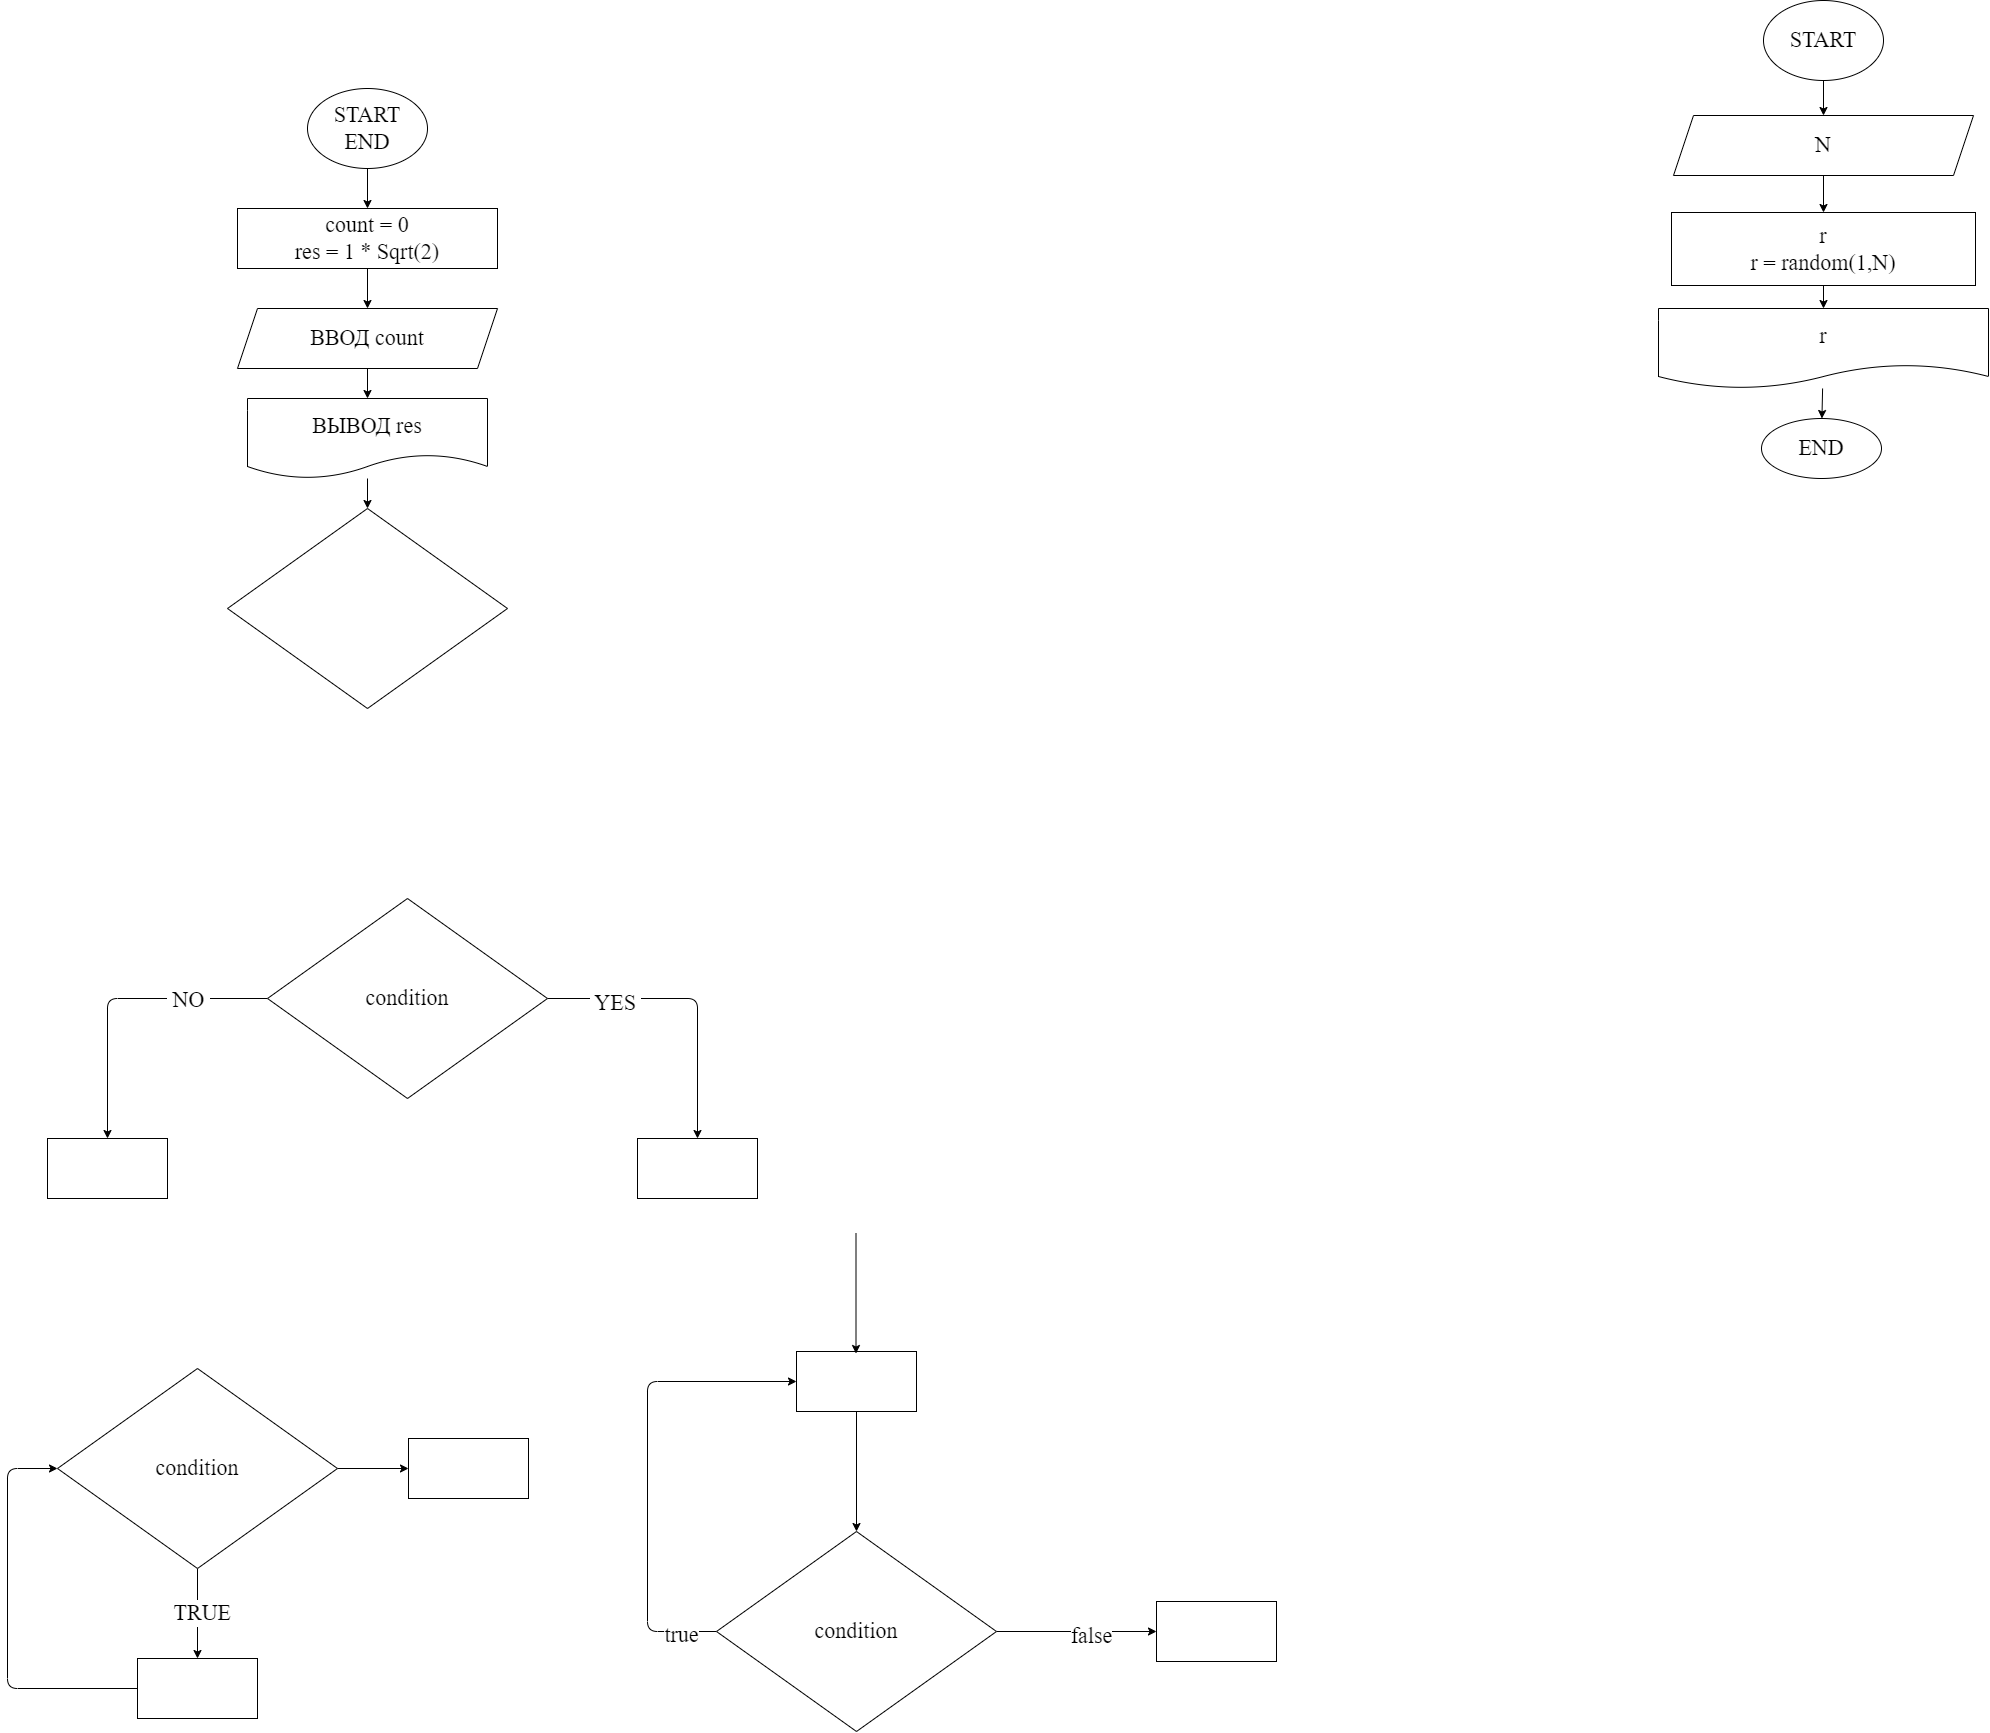

The diagram above was exported from draw.io. Its source (the exported page's mxGraphModel, read from the mxfile embedded in the PNG):
<mxGraphModel dx="686" dy="831" grid="0" gridSize="10" guides="1" tooltips="1" connect="1" arrows="1" fold="1" page="0" pageScale="1" pageWidth="1000" pageHeight="700" math="0" shadow="0">
  <root>
    <mxCell id="0" />
    <mxCell id="1" parent="0" />
    <mxCell id="7" value="" style="edgeStyle=none;html=1;fontFamily=Fira Code;fontSize=22;" parent="1" source="2" target="6" edge="1">
      <mxGeometry relative="1" as="geometry" />
    </mxCell>
    <mxCell id="2" value="START&lt;br&gt;END" style="ellipse;whiteSpace=wrap;html=1;fontFamily=Fira Code;fontSize=22;" parent="1" vertex="1">
      <mxGeometry x="350" y="10" width="120" height="80" as="geometry" />
    </mxCell>
    <mxCell id="9" value="" style="edgeStyle=none;html=1;fontFamily=Fira Code;fontSize=22;" parent="1" source="6" target="8" edge="1">
      <mxGeometry relative="1" as="geometry" />
    </mxCell>
    <mxCell id="6" value="count = 0&lt;br&gt;res = 1 * Sqrt(2)" style="whiteSpace=wrap;html=1;fontSize=22;fontFamily=Fira Code;" parent="1" vertex="1">
      <mxGeometry x="280" y="130" width="260" height="60" as="geometry" />
    </mxCell>
    <mxCell id="11" value="" style="edgeStyle=none;html=1;fontFamily=Fira Code;fontSize=22;" parent="1" source="8" target="10" edge="1">
      <mxGeometry relative="1" as="geometry" />
    </mxCell>
    <mxCell id="8" value="ВВОД count" style="shape=parallelogram;perimeter=parallelogramPerimeter;whiteSpace=wrap;html=1;fixedSize=1;fontSize=22;fontFamily=Fira Code;" parent="1" vertex="1">
      <mxGeometry x="280" y="230" width="260" height="60" as="geometry" />
    </mxCell>
    <mxCell id="14" value="" style="edgeStyle=none;html=1;fontFamily=Fira Code;fontSize=22;" parent="1" source="10" target="13" edge="1">
      <mxGeometry relative="1" as="geometry" />
    </mxCell>
    <mxCell id="10" value="ВЫВОД res" style="shape=document;whiteSpace=wrap;html=1;boundedLbl=1;fontSize=22;fontFamily=Fira Code;" parent="1" vertex="1">
      <mxGeometry x="290" y="320" width="240" height="80" as="geometry" />
    </mxCell>
    <mxCell id="13" value="" style="rhombus;whiteSpace=wrap;html=1;fontSize=22;fontFamily=Fira Code;" parent="1" vertex="1">
      <mxGeometry x="270" y="430" width="280" height="200" as="geometry" />
    </mxCell>
    <mxCell id="17" value="" style="edgeStyle=none;html=1;fontFamily=Fira Code;fontSize=22;" parent="1" source="15" target="16" edge="1">
      <mxGeometry relative="1" as="geometry">
        <Array as="points">
          <mxPoint x="740" y="920" />
        </Array>
      </mxGeometry>
    </mxCell>
    <mxCell id="20" value="&amp;nbsp;YES&amp;nbsp;" style="edgeLabel;html=1;align=center;verticalAlign=middle;resizable=0;points=[];fontSize=22;fontFamily=Fira Code;" parent="17" vertex="1" connectable="0">
      <mxGeometry x="-0.5322" y="-4" relative="1" as="geometry">
        <mxPoint as="offset" />
      </mxGeometry>
    </mxCell>
    <mxCell id="19" value="" style="edgeStyle=none;html=1;fontFamily=Fira Code;fontSize=22;" parent="1" source="15" target="18" edge="1">
      <mxGeometry relative="1" as="geometry">
        <Array as="points">
          <mxPoint x="150" y="920" />
        </Array>
      </mxGeometry>
    </mxCell>
    <mxCell id="21" value="&amp;nbsp;NO&amp;nbsp;" style="edgeLabel;html=1;align=center;verticalAlign=middle;resizable=0;points=[];fontSize=22;fontFamily=Fira Code;" parent="19" vertex="1" connectable="0">
      <mxGeometry x="-0.4656" y="1" relative="1" as="geometry">
        <mxPoint as="offset" />
      </mxGeometry>
    </mxCell>
    <mxCell id="15" value="condition" style="rhombus;whiteSpace=wrap;html=1;fontSize=22;fontFamily=Fira Code;" parent="1" vertex="1">
      <mxGeometry x="310" y="820" width="280" height="200" as="geometry" />
    </mxCell>
    <mxCell id="16" value="" style="whiteSpace=wrap;html=1;fontSize=22;fontFamily=Fira Code;" parent="1" vertex="1">
      <mxGeometry x="680" y="1060" width="120" height="60" as="geometry" />
    </mxCell>
    <mxCell id="18" value="" style="whiteSpace=wrap;html=1;fontSize=22;fontFamily=Fira Code;" parent="1" vertex="1">
      <mxGeometry x="90" y="1060" width="120" height="60" as="geometry" />
    </mxCell>
    <mxCell id="24" value="" style="edgeStyle=none;html=1;fontFamily=Fira Code;fontSize=22;" parent="1" source="22" target="23" edge="1">
      <mxGeometry relative="1" as="geometry" />
    </mxCell>
    <mxCell id="25" value="&amp;nbsp;TRUE&amp;nbsp;" style="edgeLabel;html=1;align=center;verticalAlign=middle;resizable=0;points=[];fontSize=22;fontFamily=Fira Code;" parent="24" vertex="1" connectable="0">
      <mxGeometry x="-0.0033" y="4" relative="1" as="geometry">
        <mxPoint as="offset" />
      </mxGeometry>
    </mxCell>
    <mxCell id="34" value="" style="edgeStyle=none;html=1;fontFamily=Fira Code;fontSize=22;" parent="1" source="22" target="33" edge="1">
      <mxGeometry relative="1" as="geometry" />
    </mxCell>
    <mxCell id="22" value="condition" style="rhombus;whiteSpace=wrap;html=1;fontSize=22;fontFamily=Fira Code;" parent="1" vertex="1">
      <mxGeometry x="100" y="1290" width="280" height="200" as="geometry" />
    </mxCell>
    <mxCell id="26" style="edgeStyle=none;html=1;entryX=0;entryY=0.5;entryDx=0;entryDy=0;fontFamily=Fira Code;fontSize=22;" parent="1" source="23" target="22" edge="1">
      <mxGeometry relative="1" as="geometry">
        <Array as="points">
          <mxPoint x="50" y="1610" />
          <mxPoint x="50" y="1390" />
        </Array>
      </mxGeometry>
    </mxCell>
    <mxCell id="23" value="" style="whiteSpace=wrap;html=1;fontSize=22;fontFamily=Fira Code;" parent="1" vertex="1">
      <mxGeometry x="180" y="1580" width="120" height="60" as="geometry" />
    </mxCell>
    <mxCell id="32" style="edgeStyle=none;html=1;entryX=0;entryY=0.5;entryDx=0;entryDy=0;fontFamily=Fira Code;fontSize=22;" parent="1" source="27" target="28" edge="1">
      <mxGeometry relative="1" as="geometry">
        <Array as="points">
          <mxPoint x="690" y="1553" />
          <mxPoint x="690" y="1303" />
        </Array>
      </mxGeometry>
    </mxCell>
    <mxCell id="36" value="true" style="edgeLabel;html=1;align=center;verticalAlign=middle;resizable=0;points=[];fontSize=22;fontFamily=Fira Code;" parent="32" vertex="1" connectable="0">
      <mxGeometry x="-0.8462" y="3" relative="1" as="geometry">
        <mxPoint as="offset" />
      </mxGeometry>
    </mxCell>
    <mxCell id="38" value="" style="edgeStyle=none;html=1;fontFamily=Fira Code;fontSize=22;" parent="1" source="27" target="37" edge="1">
      <mxGeometry relative="1" as="geometry" />
    </mxCell>
    <mxCell id="39" value="false" style="edgeLabel;html=1;align=center;verticalAlign=middle;resizable=0;points=[];fontSize=22;fontFamily=Fira Code;" parent="38" vertex="1" connectable="0">
      <mxGeometry x="0.1729" y="-4" relative="1" as="geometry">
        <mxPoint as="offset" />
      </mxGeometry>
    </mxCell>
    <mxCell id="27" value="condition" style="rhombus;whiteSpace=wrap;html=1;fontSize=22;fontFamily=Fira Code;" parent="1" vertex="1">
      <mxGeometry x="759" y="1453" width="280" height="200" as="geometry" />
    </mxCell>
    <mxCell id="29" style="edgeStyle=none;html=1;entryX=0.5;entryY=0;entryDx=0;entryDy=0;fontFamily=Fira Code;fontSize=22;" parent="1" source="28" target="27" edge="1">
      <mxGeometry relative="1" as="geometry" />
    </mxCell>
    <mxCell id="28" value="" style="whiteSpace=wrap;html=1;fontSize=22;fontFamily=Fira Code;" parent="1" vertex="1">
      <mxGeometry x="839" y="1273" width="120" height="60" as="geometry" />
    </mxCell>
    <mxCell id="31" style="edgeStyle=none;html=1;entryX=0.5;entryY=0;entryDx=0;entryDy=0;fontFamily=Fira Code;fontSize=22;" parent="1" edge="1">
      <mxGeometry relative="1" as="geometry">
        <mxPoint x="898.5" y="1155" as="sourcePoint" />
        <mxPoint x="898.5" y="1275" as="targetPoint" />
      </mxGeometry>
    </mxCell>
    <mxCell id="33" value="" style="whiteSpace=wrap;html=1;fontSize=22;fontFamily=Fira Code;" parent="1" vertex="1">
      <mxGeometry x="451" y="1360" width="120" height="60" as="geometry" />
    </mxCell>
    <mxCell id="37" value="" style="whiteSpace=wrap;html=1;fontSize=22;fontFamily=Fira Code;" parent="1" vertex="1">
      <mxGeometry x="1199" y="1523" width="120" height="60" as="geometry" />
    </mxCell>
    <mxCell id="45" value="" style="edgeStyle=none;html=1;fontFamily=Fira Code;fontSize=22;" parent="1" source="41" target="44" edge="1">
      <mxGeometry relative="1" as="geometry" />
    </mxCell>
    <mxCell id="41" value="START" style="ellipse;whiteSpace=wrap;html=1;fontFamily=Fira Code;fontSize=22;" parent="1" vertex="1">
      <mxGeometry x="1806" y="-78" width="120" height="80" as="geometry" />
    </mxCell>
    <mxCell id="47" value="" style="edgeStyle=none;html=1;fontFamily=Fira Code;fontSize=22;" parent="1" source="44" target="46" edge="1">
      <mxGeometry relative="1" as="geometry" />
    </mxCell>
    <mxCell id="44" value="N" style="shape=parallelogram;perimeter=parallelogramPerimeter;whiteSpace=wrap;html=1;fixedSize=1;fontSize=22;fontFamily=Fira Code;" parent="1" vertex="1">
      <mxGeometry x="1716" y="37" width="300" height="60" as="geometry" />
    </mxCell>
    <mxCell id="49" value="" style="edgeStyle=none;html=1;fontFamily=Fira Code;fontSize=22;" parent="1" source="46" target="48" edge="1">
      <mxGeometry relative="1" as="geometry" />
    </mxCell>
    <mxCell id="46" value="r&lt;br&gt;r = random(1,N)" style="whiteSpace=wrap;html=1;fontSize=22;fontFamily=Fira Code;" parent="1" vertex="1">
      <mxGeometry x="1714" y="134" width="304" height="73" as="geometry" />
    </mxCell>
    <mxCell id="51" value="" style="edgeStyle=none;html=1;fontFamily=Fira Code;fontSize=22;" parent="1" source="48" target="50" edge="1">
      <mxGeometry relative="1" as="geometry" />
    </mxCell>
    <mxCell id="48" value="r" style="shape=document;whiteSpace=wrap;html=1;boundedLbl=1;fontSize=22;fontFamily=Fira Code;" parent="1" vertex="1">
      <mxGeometry x="1701" y="230" width="330" height="80" as="geometry" />
    </mxCell>
    <mxCell id="50" value="END" style="ellipse;whiteSpace=wrap;html=1;fontSize=22;fontFamily=Fira Code;" parent="1" vertex="1">
      <mxGeometry x="1804" y="340" width="120" height="60" as="geometry" />
    </mxCell>
  </root>
</mxGraphModel>